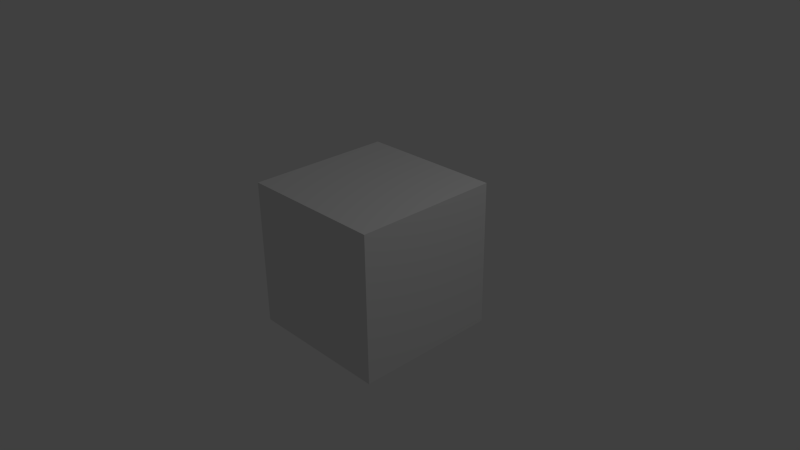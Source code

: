# Source: EA-complete.blend  (saved by Blender 2.72.0; exported with 4.5.12 LTS)
import bpy
from mathutils import Matrix  # noqa: F401  (used for matrix-valued properties, if any)

bpy.ops.wm.read_factory_settings(use_empty=True)
scene = bpy.context.scene
scene.name = 'Scene'

# ---- collections
col_collection_1 = bpy.data.collections.new('Collection 1'); scene.collection.children.link(col_collection_1)

# ---- materials (node trees are filled in below, after node groups)
mat_material = bpy.data.materials.new('Material')
mat_material.alpha_threshold = 0.0
mat_material.use_transparent_shadow = False
mat_material.roughness = 0.5
mat_material.line_color = (0.0, 0.0, 0.0, 1.0)

# ---- material node trees

# ---- world
world_world = bpy.data.worlds.new('World'); scene.world = world_world
world_world.color = (0.05088, 0.05088, 0.05088)
world_world.use_sun_shadow = False
world_world.sun_shadow_jitter_overblur = 0.0
world_world.cycles.sampling_method = 'MANUAL'
world_world.cycles.sample_map_resolution = 256

# ---- cameras
cam_camera = bpy.data.cameras.new('Camera')
cam_camera.clip_end = 100.0
cam_camera.lens = 35.0
cam_camera.sensor_width = 32.0
cam_camera.sensor_height = 18.0
cam_camera.ortho_scale = 7.314
cam_camera.dof.focus_distance = 0.0
cam_camera.dof.aperture_fstop = 128.0

# ---- lights
light_lamp = bpy.data.lights.new('Lamp', 'POINT')
light_lamp.transmission_factor = 0.0
light_lamp.cutoff_distance = 30.0
light_lamp.energy = 100.0
light_lamp.shadow_buffer_clip_start = 1.001
light_lamp.shadow_soft_size = 0.1
light_lamp.shadow_maximum_resolution = 0.006
light_lamp.use_absolute_resolution = True
light_lamp.cycles.use_multiple_importance_sampling = False

# ---- meshes
me_cube = bpy.data.meshes.new('Cube')
me_cube.from_pydata([(1.0, 1.0, -1.0), (1.0, -1.0, -1.0), (-1.0, -1.0, -1.0), (-1.0, 1.0, -1.0), (1.0, 1.0, 1.0), (1.0, -1.0, 1.0), (-1.0, -1.0, 1.0), (-1.0, 1.0, 1.0)], [], [(0, 1, 2, 3), (4, 7, 6, 5), (0, 4, 5, 1), (1, 5, 6, 2), (2, 6, 7, 3), (4, 0, 3, 7)])
me_cube.materials.append(mat_material)
me_cube.use_remesh_preserve_volume = False
me_cube.use_remesh_preserve_attributes = False
me_cube.use_mirror_vertex_groups = False
me_cube.update()

# ---- objects
ob_cube = bpy.data.objects.new('Cube', me_cube)
ob_lamp = bpy.data.objects.new('Lamp', light_lamp)
ob_camera = bpy.data.objects.new('Camera', cam_camera)

# ---- transforms, parenting, visibility, modifiers, constraints
ob_cube.location = (0.0, 0.0, 0.0)
ob_cube.lock_rotations_4d = False
ob_cube.empty_display_type = 'ARROWS'
ob_cube.lineart.crease_threshold = 0.0
ob_lamp.location = (4.076, 1.005, 5.904)
ob_lamp.rotation_euler = (0.6503, 0.05522, 1.866)
ob_lamp.lock_rotations_4d = False
ob_lamp.empty_display_type = 'ARROWS'
ob_lamp.color = (0.0, 0.0, 0.0, 0.0)
ob_lamp.lineart.crease_threshold = 0.0
ob_camera.location = (7.481, -6.508, 5.344)
ob_camera.rotation_euler = (1.109, 0.01082, 0.8149)
ob_camera.lock_rotations_4d = False
ob_camera.empty_display_type = 'ARROWS'
ob_camera.color = (0.0, 0.0, 0.0, 0.0)
ob_camera.display_type = 'WIRE'
ob_camera.lineart.crease_threshold = 0.0

# ---- collection membership
col_collection_1.objects.link(ob_cube)
col_collection_1.objects.link(ob_lamp)
col_collection_1.objects.link(ob_camera)

# ---- scene / render settings (as saved in the file)
scene.camera = ob_camera
scene.frame_start = 1; scene.frame_end = 250; scene.frame_set(26)
scene.render.engine = 'BLENDER_EEVEE_NEXT'
scene.render.resolution_percentage = 50
scene.render.dither_intensity = 0.0
scene.cycles.use_denoising = False
scene.cycles.samples = 10
scene.cycles.sampling_pattern = 'TABULATED_SOBOL'
scene.cycles.light_sampling_threshold = 0.0
scene.cycles.use_adaptive_sampling = False
scene.cycles.use_light_tree = False
scene.cycles.blur_glossy = 0.0
scene.cycles.pixel_filter_type = 'GAUSSIAN'
scene.cycles.sample_clamp_indirect = 0.0
scene.view_settings.view_transform = 'Standard'
bpy.context.view_layer.update()
